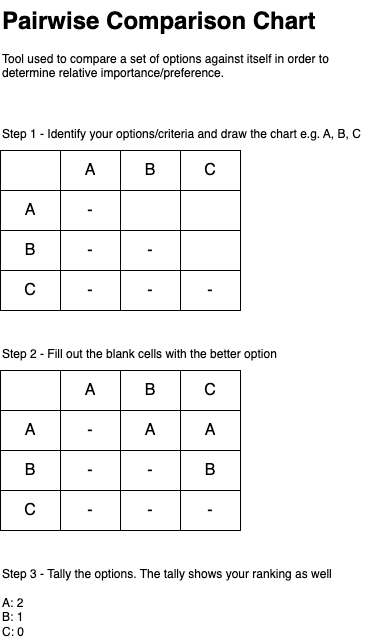

The diagram above was exported from draw.io. Its source (the exported page's mxGraphModel, read from the mxfile embedded in the PNG):
<mxGraphModel dx="1130" dy="713" grid="1" gridSize="10" guides="1" tooltips="1" connect="1" arrows="1" fold="1" page="1" pageScale="1" pageWidth="827" pageHeight="1169" math="0" shadow="0">
  <root>
    <mxCell id="0" />
    <mxCell id="1" parent="0" />
    <mxCell id="2" value="&lt;h1 style=&quot;margin-top: 0px;&quot;&gt;Pairwise Comparison Chart&lt;/h1&gt;&lt;p&gt;Tool used to compare a set of options against itself in order to determine relative importance/preference.&lt;/p&gt;" style="text;html=1;whiteSpace=wrap;overflow=hidden;rounded=0;" vertex="1" parent="1">
      <mxGeometry x="120" y="160" width="370" height="90" as="geometry" />
    </mxCell>
    <mxCell id="3" value="" style="shape=table;startSize=0;container=1;collapsible=0;childLayout=tableLayout;fontSize=16;" vertex="1" parent="1">
      <mxGeometry x="120" y="530" width="240" height="160" as="geometry" />
    </mxCell>
    <mxCell id="4" value="" style="shape=tableRow;horizontal=0;startSize=0;swimlaneHead=0;swimlaneBody=0;strokeColor=inherit;top=0;left=0;bottom=0;right=0;collapsible=0;dropTarget=0;fillColor=none;points=[[0,0.5],[1,0.5]];portConstraint=eastwest;fontSize=16;" vertex="1" parent="3">
      <mxGeometry width="240" height="40" as="geometry" />
    </mxCell>
    <mxCell id="5" value="" style="shape=partialRectangle;html=1;whiteSpace=wrap;connectable=0;strokeColor=inherit;overflow=hidden;fillColor=none;top=0;left=0;bottom=0;right=0;pointerEvents=1;fontSize=16;" vertex="1" parent="4">
      <mxGeometry width="60" height="40" as="geometry">
        <mxRectangle width="60" height="40" as="alternateBounds" />
      </mxGeometry>
    </mxCell>
    <mxCell id="6" value="A" style="shape=partialRectangle;html=1;whiteSpace=wrap;connectable=0;strokeColor=inherit;overflow=hidden;fillColor=none;top=0;left=0;bottom=0;right=0;pointerEvents=1;fontSize=16;" vertex="1" parent="4">
      <mxGeometry x="60" width="60" height="40" as="geometry">
        <mxRectangle width="60" height="40" as="alternateBounds" />
      </mxGeometry>
    </mxCell>
    <mxCell id="7" value="B" style="shape=partialRectangle;html=1;whiteSpace=wrap;connectable=0;strokeColor=inherit;overflow=hidden;fillColor=none;top=0;left=0;bottom=0;right=0;pointerEvents=1;fontSize=16;" vertex="1" parent="4">
      <mxGeometry x="120" width="60" height="40" as="geometry">
        <mxRectangle width="60" height="40" as="alternateBounds" />
      </mxGeometry>
    </mxCell>
    <mxCell id="8" value="C" style="shape=partialRectangle;html=1;whiteSpace=wrap;connectable=0;strokeColor=inherit;overflow=hidden;fillColor=none;top=0;left=0;bottom=0;right=0;pointerEvents=1;fontSize=16;" vertex="1" parent="4">
      <mxGeometry x="180" width="60" height="40" as="geometry">
        <mxRectangle width="60" height="40" as="alternateBounds" />
      </mxGeometry>
    </mxCell>
    <mxCell id="9" value="" style="shape=tableRow;horizontal=0;startSize=0;swimlaneHead=0;swimlaneBody=0;strokeColor=inherit;top=0;left=0;bottom=0;right=0;collapsible=0;dropTarget=0;fillColor=none;points=[[0,0.5],[1,0.5]];portConstraint=eastwest;fontSize=16;" vertex="1" parent="3">
      <mxGeometry y="40" width="240" height="40" as="geometry" />
    </mxCell>
    <mxCell id="10" value="A" style="shape=partialRectangle;html=1;whiteSpace=wrap;connectable=0;strokeColor=inherit;overflow=hidden;fillColor=none;top=0;left=0;bottom=0;right=0;pointerEvents=1;fontSize=16;" vertex="1" parent="9">
      <mxGeometry width="60" height="40" as="geometry">
        <mxRectangle width="60" height="40" as="alternateBounds" />
      </mxGeometry>
    </mxCell>
    <mxCell id="11" value="-" style="shape=partialRectangle;html=1;whiteSpace=wrap;connectable=0;strokeColor=inherit;overflow=hidden;fillColor=none;top=0;left=0;bottom=0;right=0;pointerEvents=1;fontSize=16;" vertex="1" parent="9">
      <mxGeometry x="60" width="60" height="40" as="geometry">
        <mxRectangle width="60" height="40" as="alternateBounds" />
      </mxGeometry>
    </mxCell>
    <mxCell id="12" value="A" style="shape=partialRectangle;html=1;whiteSpace=wrap;connectable=0;strokeColor=inherit;overflow=hidden;fillColor=none;top=0;left=0;bottom=0;right=0;pointerEvents=1;fontSize=16;" vertex="1" parent="9">
      <mxGeometry x="120" width="60" height="40" as="geometry">
        <mxRectangle width="60" height="40" as="alternateBounds" />
      </mxGeometry>
    </mxCell>
    <mxCell id="13" value="A" style="shape=partialRectangle;html=1;whiteSpace=wrap;connectable=0;strokeColor=inherit;overflow=hidden;fillColor=none;top=0;left=0;bottom=0;right=0;pointerEvents=1;fontSize=16;" vertex="1" parent="9">
      <mxGeometry x="180" width="60" height="40" as="geometry">
        <mxRectangle width="60" height="40" as="alternateBounds" />
      </mxGeometry>
    </mxCell>
    <mxCell id="14" value="" style="shape=tableRow;horizontal=0;startSize=0;swimlaneHead=0;swimlaneBody=0;strokeColor=inherit;top=0;left=0;bottom=0;right=0;collapsible=0;dropTarget=0;fillColor=none;points=[[0,0.5],[1,0.5]];portConstraint=eastwest;fontSize=16;" vertex="1" parent="3">
      <mxGeometry y="80" width="240" height="40" as="geometry" />
    </mxCell>
    <mxCell id="15" value="B" style="shape=partialRectangle;html=1;whiteSpace=wrap;connectable=0;strokeColor=inherit;overflow=hidden;fillColor=none;top=0;left=0;bottom=0;right=0;pointerEvents=1;fontSize=16;" vertex="1" parent="14">
      <mxGeometry width="60" height="40" as="geometry">
        <mxRectangle width="60" height="40" as="alternateBounds" />
      </mxGeometry>
    </mxCell>
    <mxCell id="16" value="-" style="shape=partialRectangle;html=1;whiteSpace=wrap;connectable=0;strokeColor=inherit;overflow=hidden;fillColor=none;top=0;left=0;bottom=0;right=0;pointerEvents=1;fontSize=16;" vertex="1" parent="14">
      <mxGeometry x="60" width="60" height="40" as="geometry">
        <mxRectangle width="60" height="40" as="alternateBounds" />
      </mxGeometry>
    </mxCell>
    <mxCell id="17" value="-" style="shape=partialRectangle;html=1;whiteSpace=wrap;connectable=0;strokeColor=inherit;overflow=hidden;fillColor=none;top=0;left=0;bottom=0;right=0;pointerEvents=1;fontSize=16;" vertex="1" parent="14">
      <mxGeometry x="120" width="60" height="40" as="geometry">
        <mxRectangle width="60" height="40" as="alternateBounds" />
      </mxGeometry>
    </mxCell>
    <mxCell id="18" value="B" style="shape=partialRectangle;html=1;whiteSpace=wrap;connectable=0;strokeColor=inherit;overflow=hidden;fillColor=none;top=0;left=0;bottom=0;right=0;pointerEvents=1;fontSize=16;" vertex="1" parent="14">
      <mxGeometry x="180" width="60" height="40" as="geometry">
        <mxRectangle width="60" height="40" as="alternateBounds" />
      </mxGeometry>
    </mxCell>
    <mxCell id="19" value="" style="shape=tableRow;horizontal=0;startSize=0;swimlaneHead=0;swimlaneBody=0;strokeColor=inherit;top=0;left=0;bottom=0;right=0;collapsible=0;dropTarget=0;fillColor=none;points=[[0,0.5],[1,0.5]];portConstraint=eastwest;fontSize=16;" vertex="1" parent="3">
      <mxGeometry y="120" width="240" height="40" as="geometry" />
    </mxCell>
    <mxCell id="20" value="C" style="shape=partialRectangle;html=1;whiteSpace=wrap;connectable=0;strokeColor=inherit;overflow=hidden;fillColor=none;top=0;left=0;bottom=0;right=0;pointerEvents=1;fontSize=16;" vertex="1" parent="19">
      <mxGeometry width="60" height="40" as="geometry">
        <mxRectangle width="60" height="40" as="alternateBounds" />
      </mxGeometry>
    </mxCell>
    <mxCell id="21" value="-" style="shape=partialRectangle;html=1;whiteSpace=wrap;connectable=0;strokeColor=inherit;overflow=hidden;fillColor=none;top=0;left=0;bottom=0;right=0;pointerEvents=1;fontSize=16;" vertex="1" parent="19">
      <mxGeometry x="60" width="60" height="40" as="geometry">
        <mxRectangle width="60" height="40" as="alternateBounds" />
      </mxGeometry>
    </mxCell>
    <mxCell id="22" value="-" style="shape=partialRectangle;html=1;whiteSpace=wrap;connectable=0;strokeColor=inherit;overflow=hidden;fillColor=none;top=0;left=0;bottom=0;right=0;pointerEvents=1;fontSize=16;" vertex="1" parent="19">
      <mxGeometry x="120" width="60" height="40" as="geometry">
        <mxRectangle width="60" height="40" as="alternateBounds" />
      </mxGeometry>
    </mxCell>
    <mxCell id="23" value="-" style="shape=partialRectangle;html=1;whiteSpace=wrap;connectable=0;strokeColor=inherit;overflow=hidden;fillColor=none;top=0;left=0;bottom=0;right=0;pointerEvents=1;fontSize=16;" vertex="1" parent="19">
      <mxGeometry x="180" width="60" height="40" as="geometry">
        <mxRectangle width="60" height="40" as="alternateBounds" />
      </mxGeometry>
    </mxCell>
    <mxCell id="24" value="" style="shape=table;startSize=0;container=1;collapsible=0;childLayout=tableLayout;fontSize=16;" vertex="1" parent="1">
      <mxGeometry x="120" y="310" width="240" height="160" as="geometry" />
    </mxCell>
    <mxCell id="25" value="" style="shape=tableRow;horizontal=0;startSize=0;swimlaneHead=0;swimlaneBody=0;strokeColor=inherit;top=0;left=0;bottom=0;right=0;collapsible=0;dropTarget=0;fillColor=none;points=[[0,0.5],[1,0.5]];portConstraint=eastwest;fontSize=16;" vertex="1" parent="24">
      <mxGeometry width="240" height="40" as="geometry" />
    </mxCell>
    <mxCell id="26" value="" style="shape=partialRectangle;html=1;whiteSpace=wrap;connectable=0;strokeColor=inherit;overflow=hidden;fillColor=none;top=0;left=0;bottom=0;right=0;pointerEvents=1;fontSize=16;" vertex="1" parent="25">
      <mxGeometry width="60" height="40" as="geometry">
        <mxRectangle width="60" height="40" as="alternateBounds" />
      </mxGeometry>
    </mxCell>
    <mxCell id="27" value="A" style="shape=partialRectangle;html=1;whiteSpace=wrap;connectable=0;strokeColor=inherit;overflow=hidden;fillColor=none;top=0;left=0;bottom=0;right=0;pointerEvents=1;fontSize=16;" vertex="1" parent="25">
      <mxGeometry x="60" width="60" height="40" as="geometry">
        <mxRectangle width="60" height="40" as="alternateBounds" />
      </mxGeometry>
    </mxCell>
    <mxCell id="28" value="B" style="shape=partialRectangle;html=1;whiteSpace=wrap;connectable=0;strokeColor=inherit;overflow=hidden;fillColor=none;top=0;left=0;bottom=0;right=0;pointerEvents=1;fontSize=16;" vertex="1" parent="25">
      <mxGeometry x="120" width="60" height="40" as="geometry">
        <mxRectangle width="60" height="40" as="alternateBounds" />
      </mxGeometry>
    </mxCell>
    <mxCell id="29" value="C" style="shape=partialRectangle;html=1;whiteSpace=wrap;connectable=0;strokeColor=inherit;overflow=hidden;fillColor=none;top=0;left=0;bottom=0;right=0;pointerEvents=1;fontSize=16;" vertex="1" parent="25">
      <mxGeometry x="180" width="60" height="40" as="geometry">
        <mxRectangle width="60" height="40" as="alternateBounds" />
      </mxGeometry>
    </mxCell>
    <mxCell id="30" value="" style="shape=tableRow;horizontal=0;startSize=0;swimlaneHead=0;swimlaneBody=0;strokeColor=inherit;top=0;left=0;bottom=0;right=0;collapsible=0;dropTarget=0;fillColor=none;points=[[0,0.5],[1,0.5]];portConstraint=eastwest;fontSize=16;" vertex="1" parent="24">
      <mxGeometry y="40" width="240" height="40" as="geometry" />
    </mxCell>
    <mxCell id="31" value="A" style="shape=partialRectangle;html=1;whiteSpace=wrap;connectable=0;strokeColor=inherit;overflow=hidden;fillColor=none;top=0;left=0;bottom=0;right=0;pointerEvents=1;fontSize=16;" vertex="1" parent="30">
      <mxGeometry width="60" height="40" as="geometry">
        <mxRectangle width="60" height="40" as="alternateBounds" />
      </mxGeometry>
    </mxCell>
    <mxCell id="32" value="-" style="shape=partialRectangle;html=1;whiteSpace=wrap;connectable=0;strokeColor=inherit;overflow=hidden;fillColor=none;top=0;left=0;bottom=0;right=0;pointerEvents=1;fontSize=16;" vertex="1" parent="30">
      <mxGeometry x="60" width="60" height="40" as="geometry">
        <mxRectangle width="60" height="40" as="alternateBounds" />
      </mxGeometry>
    </mxCell>
    <mxCell id="33" value="" style="shape=partialRectangle;html=1;whiteSpace=wrap;connectable=0;strokeColor=inherit;overflow=hidden;fillColor=none;top=0;left=0;bottom=0;right=0;pointerEvents=1;fontSize=16;" vertex="1" parent="30">
      <mxGeometry x="120" width="60" height="40" as="geometry">
        <mxRectangle width="60" height="40" as="alternateBounds" />
      </mxGeometry>
    </mxCell>
    <mxCell id="34" value="" style="shape=partialRectangle;html=1;whiteSpace=wrap;connectable=0;strokeColor=inherit;overflow=hidden;fillColor=none;top=0;left=0;bottom=0;right=0;pointerEvents=1;fontSize=16;" vertex="1" parent="30">
      <mxGeometry x="180" width="60" height="40" as="geometry">
        <mxRectangle width="60" height="40" as="alternateBounds" />
      </mxGeometry>
    </mxCell>
    <mxCell id="35" value="" style="shape=tableRow;horizontal=0;startSize=0;swimlaneHead=0;swimlaneBody=0;strokeColor=inherit;top=0;left=0;bottom=0;right=0;collapsible=0;dropTarget=0;fillColor=none;points=[[0,0.5],[1,0.5]];portConstraint=eastwest;fontSize=16;" vertex="1" parent="24">
      <mxGeometry y="80" width="240" height="40" as="geometry" />
    </mxCell>
    <mxCell id="36" value="B" style="shape=partialRectangle;html=1;whiteSpace=wrap;connectable=0;strokeColor=inherit;overflow=hidden;fillColor=none;top=0;left=0;bottom=0;right=0;pointerEvents=1;fontSize=16;" vertex="1" parent="35">
      <mxGeometry width="60" height="40" as="geometry">
        <mxRectangle width="60" height="40" as="alternateBounds" />
      </mxGeometry>
    </mxCell>
    <mxCell id="37" value="-" style="shape=partialRectangle;html=1;whiteSpace=wrap;connectable=0;strokeColor=inherit;overflow=hidden;fillColor=none;top=0;left=0;bottom=0;right=0;pointerEvents=1;fontSize=16;" vertex="1" parent="35">
      <mxGeometry x="60" width="60" height="40" as="geometry">
        <mxRectangle width="60" height="40" as="alternateBounds" />
      </mxGeometry>
    </mxCell>
    <mxCell id="38" value="-" style="shape=partialRectangle;html=1;whiteSpace=wrap;connectable=0;strokeColor=inherit;overflow=hidden;fillColor=none;top=0;left=0;bottom=0;right=0;pointerEvents=1;fontSize=16;" vertex="1" parent="35">
      <mxGeometry x="120" width="60" height="40" as="geometry">
        <mxRectangle width="60" height="40" as="alternateBounds" />
      </mxGeometry>
    </mxCell>
    <mxCell id="39" value="" style="shape=partialRectangle;html=1;whiteSpace=wrap;connectable=0;strokeColor=inherit;overflow=hidden;fillColor=none;top=0;left=0;bottom=0;right=0;pointerEvents=1;fontSize=16;" vertex="1" parent="35">
      <mxGeometry x="180" width="60" height="40" as="geometry">
        <mxRectangle width="60" height="40" as="alternateBounds" />
      </mxGeometry>
    </mxCell>
    <mxCell id="40" value="" style="shape=tableRow;horizontal=0;startSize=0;swimlaneHead=0;swimlaneBody=0;strokeColor=inherit;top=0;left=0;bottom=0;right=0;collapsible=0;dropTarget=0;fillColor=none;points=[[0,0.5],[1,0.5]];portConstraint=eastwest;fontSize=16;" vertex="1" parent="24">
      <mxGeometry y="120" width="240" height="40" as="geometry" />
    </mxCell>
    <mxCell id="41" value="C" style="shape=partialRectangle;html=1;whiteSpace=wrap;connectable=0;strokeColor=inherit;overflow=hidden;fillColor=none;top=0;left=0;bottom=0;right=0;pointerEvents=1;fontSize=16;" vertex="1" parent="40">
      <mxGeometry width="60" height="40" as="geometry">
        <mxRectangle width="60" height="40" as="alternateBounds" />
      </mxGeometry>
    </mxCell>
    <mxCell id="42" value="-" style="shape=partialRectangle;html=1;whiteSpace=wrap;connectable=0;strokeColor=inherit;overflow=hidden;fillColor=none;top=0;left=0;bottom=0;right=0;pointerEvents=1;fontSize=16;" vertex="1" parent="40">
      <mxGeometry x="60" width="60" height="40" as="geometry">
        <mxRectangle width="60" height="40" as="alternateBounds" />
      </mxGeometry>
    </mxCell>
    <mxCell id="43" value="-" style="shape=partialRectangle;html=1;whiteSpace=wrap;connectable=0;strokeColor=inherit;overflow=hidden;fillColor=none;top=0;left=0;bottom=0;right=0;pointerEvents=1;fontSize=16;" vertex="1" parent="40">
      <mxGeometry x="120" width="60" height="40" as="geometry">
        <mxRectangle width="60" height="40" as="alternateBounds" />
      </mxGeometry>
    </mxCell>
    <mxCell id="44" value="-" style="shape=partialRectangle;html=1;whiteSpace=wrap;connectable=0;strokeColor=inherit;overflow=hidden;fillColor=none;top=0;left=0;bottom=0;right=0;pointerEvents=1;fontSize=16;" vertex="1" parent="40">
      <mxGeometry x="180" width="60" height="40" as="geometry">
        <mxRectangle width="60" height="40" as="alternateBounds" />
      </mxGeometry>
    </mxCell>
    <mxCell id="45" value="Step 1 - Identify your options/criteria and draw the chart e.g. A, B, C" style="text;html=1;align=left;verticalAlign=top;whiteSpace=wrap;rounded=0;" vertex="1" parent="1">
      <mxGeometry x="120" y="280" width="370" height="30" as="geometry" />
    </mxCell>
    <mxCell id="46" value="Step 2 - Fill out the blank cells with the better option" style="text;html=1;align=left;verticalAlign=top;whiteSpace=wrap;rounded=0;" vertex="1" parent="1">
      <mxGeometry x="120" y="500" width="370" height="30" as="geometry" />
    </mxCell>
    <mxCell id="47" value="Step 3 - Tally the options. The tally shows your ranking as well&lt;br&gt;&lt;br&gt;A: 2&lt;div&gt;B: 1&lt;/div&gt;&lt;div&gt;C: 0&lt;/div&gt;" style="text;html=1;align=left;verticalAlign=top;whiteSpace=wrap;rounded=0;" vertex="1" parent="1">
      <mxGeometry x="120" y="720" width="370" height="30" as="geometry" />
    </mxCell>
  </root>
</mxGraphModel>